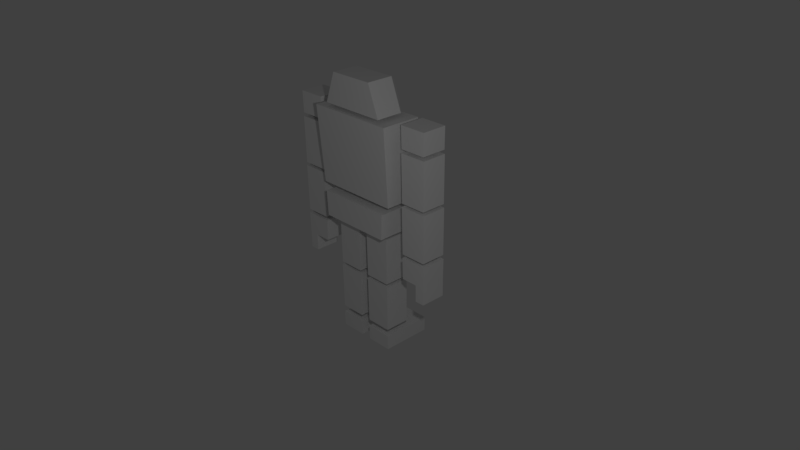 # Source: Mech_outline.blend  (saved by Blender 2.77.0; exported with 4.5.12 LTS)
import bpy
from mathutils import Matrix  # noqa: F401  (used for matrix-valued properties, if any)

bpy.ops.wm.read_factory_settings(use_empty=True)
scene = bpy.context.scene
scene.name = 'Scene'

# ---- collections
col_collection_1 = bpy.data.collections.new('Collection 1'); scene.collection.children.link(col_collection_1)

# ---- materials (node trees are filled in below, after node groups)
mat_material = bpy.data.materials.new('Material')
mat_material.alpha_threshold = 0.0
mat_material.use_transparent_shadow = False
mat_material.roughness = 0.5

# ---- material node trees

# ---- world
world_world = bpy.data.worlds.new('World'); scene.world = world_world
world_world.color = (0.05088, 0.05088, 0.05088)
world_world.use_sun_shadow = False
world_world.sun_shadow_jitter_overblur = 0.0
world_world.cycles.sampling_method = 'MANUAL'

# ---- cameras
cam_camera = bpy.data.cameras.new('Camera')
cam_camera.clip_end = 100.0
cam_camera.lens = 35.0
cam_camera.sensor_width = 32.0
cam_camera.sensor_height = 18.0
cam_camera.ortho_scale = 7.314
cam_camera.dof.focus_distance = 0.0
cam_camera.dof.aperture_fstop = 128.0

# ---- lights
light_lamp = bpy.data.lights.new('Lamp', 'POINT')
light_lamp.transmission_factor = 0.0
light_lamp.cutoff_distance = 30.0
light_lamp.energy = 100.0
light_lamp.shadow_buffer_clip_start = 1.001
light_lamp.shadow_soft_size = 0.1
light_lamp.shadow_maximum_resolution = 0.006
light_lamp.use_absolute_resolution = True

# ---- meshes
me_cube_003 = bpy.data.meshes.new('Cube.003')
me_cube_003.from_pydata([(-0.4968, -0.2703, -0.3362), (-0.5142, -0.2703, 0.0), (-0.4968, 0.2098, -0.3362), (-0.5142, 0.2098, 0.0), (0.4968, -0.2703, -0.3362), (0.5142, -0.2703, 0.0), (0.4968, 0.2098, -0.3362), (0.5142, 0.2098, 0.0), (-0.2692, 0.3704, -0.2592), (-0.2787, 0.3704, -0.077), (0.2692, 0.3704, -0.2592), (0.2787, 0.3704, -0.077)], [], [(1, 3, 2, 0), (6, 2, 8, 10), (7, 5, 4, 6), (5, 1, 0, 4), (0, 2, 6, 4), (5, 7, 3, 1), (9, 11, 10, 8), (3, 7, 11, 9), (2, 3, 9, 8), (7, 6, 10, 11)])
me_cube_003.materials.append(mat_material)
me_cube_003.use_remesh_preserve_volume = False
me_cube_003.use_remesh_preserve_attributes = False
me_cube_003.use_mirror_vertex_groups = False
me_cube_003.update()
me_cube_002 = bpy.data.meshes.new('Cube.002')
me_cube_002.from_pydata([(-0.5813, -0.2638, -0.4274), (-0.6017, -0.3299, 0.5996), (-0.5813, 0.2065, -0.4274), (-0.6017, 0.2121, 0.5996), (0.5813, -0.2638, -0.4274), (0.6017, -0.3299, 0.5996), (0.5813, 0.2065, -0.4274), (0.6017, 0.2121, 0.5996), (-0.3368, 0.3571, -0.2113), (-0.3486, 0.3603, 0.3836), (0.3368, 0.3571, -0.2113), (0.3486, 0.3603, 0.3836)], [], [(1, 3, 2, 0), (7, 6, 10, 11), (7, 5, 4, 6), (5, 1, 0, 4), (0, 2, 6, 4), (5, 7, 3, 1), (9, 11, 10, 8), (6, 2, 8, 10), (3, 7, 11, 9), (2, 3, 9, 8)])
me_cube_002.materials.append(mat_material)
me_cube_002.use_remesh_preserve_volume = False
me_cube_002.use_remesh_preserve_attributes = False
me_cube_002.use_mirror_vertex_groups = False
me_cube_002.update()
me_cube_030 = bpy.data.meshes.new('Cube.030')
me_cube_030.from_pydata([(-0.003085, -0.1687, -0.1447), (0.003085, -0.1687, 0.1447), (-0.003085, 0.1687, -0.1447), (0.003085, 0.1687, 0.1447), (-0.3553, -0.1687, -0.1447), (-0.3614, -0.1687, 0.1447), (-0.3553, 0.1687, -0.1447), (-0.3614, 0.1687, 0.1447)], [], [(1, 0, 2, 3), (3, 2, 6, 7), (7, 6, 4, 5), (5, 4, 0, 1), (0, 4, 6, 2), (5, 1, 3, 7)])
me_cube_030.materials.append(mat_material)
me_cube_030.use_remesh_preserve_volume = False
me_cube_030.use_remesh_preserve_attributes = False
me_cube_030.use_mirror_vertex_groups = False
me_cube_030.update()
me_cube_031 = bpy.data.meshes.new('Cube.031')
me_cube_031.from_pydata([(0.1761, -0.1687, -0.8247), (0.1823, -0.1687, -0.1948), (0.1761, 0.1687, -0.8247), (0.1823, 0.1687, -0.1948), (-0.1761, -0.1687, -0.8247), (-0.1823, -0.1687, -0.1948), (-0.1761, 0.1687, -0.8247), (-0.1823, 0.1687, -0.1948)], [], [(1, 0, 2, 3), (3, 2, 6, 7), (7, 6, 4, 5), (5, 4, 0, 1), (0, 4, 6, 2), (5, 1, 3, 7)])
me_cube_031.materials.append(mat_material)
me_cube_031.use_remesh_preserve_volume = False
me_cube_031.use_remesh_preserve_attributes = False
me_cube_031.use_mirror_vertex_groups = False
me_cube_031.update()
me_cube_032 = bpy.data.meshes.new('Cube.032')
me_cube_032.from_pydata([(0.1761, -0.1687, -0.63), (0.1823, -0.1687, -2.716e-09), (0.1761, 0.1687, -0.63), (0.1823, 0.1687, -2.716e-09), (-0.1761, -0.1687, -0.63), (-0.1823, -0.1687, 2.716e-09), (-0.1761, 0.1687, -0.63), (-0.1823, 0.1687, 2.716e-09)], [], [(1, 0, 2, 3), (3, 2, 6, 7), (7, 6, 4, 5), (5, 4, 0, 1), (0, 4, 6, 2), (5, 1, 3, 7)])
me_cube_032.materials.append(mat_material)
me_cube_032.use_remesh_preserve_volume = False
me_cube_032.use_remesh_preserve_attributes = False
me_cube_032.use_mirror_vertex_groups = False
me_cube_032.update()
me_cube_000 = bpy.data.meshes.new('Cube.000')
me_cube_000.from_pydata([(0.1761, -0.1687, -0.2893), (0.1823, -0.1687, -2.567e-09), (0.1761, 0.1687, -0.2893), (0.1823, 0.1687, 2.694e-08), (-0.1761, -0.1687, -0.2893), (-0.1823, -0.1687, 2.865e-09), (-0.1761, 0.1687, -0.2893), (-0.1823, 0.1687, 3.237e-08), (-0.1761, 0.1687, -0.5153), (-0.04703, 0.1687, -0.2893), (-0.1761, -0.1687, -0.5153), (-0.04703, -0.1687, -0.2893), (-0.04703, 0.1687, -0.5153), (-0.04703, -0.1687, -0.5153)], [], [(1, 0, 2, 3), (7, 9, 6), (7, 6, 4, 5), (5, 11, 0, 1), (11, 13, 12, 9), (5, 1, 3, 7), (13, 10, 8, 12), (0, 11, 9, 2), (5, 4, 11), (3, 2, 9, 7), (9, 12, 8, 6), (4, 10, 13, 11), (6, 8, 10, 4)])
me_cube_000.materials.append(mat_material)
me_cube_000.use_remesh_preserve_volume = False
me_cube_000.use_remesh_preserve_attributes = False
me_cube_000.use_mirror_vertex_groups = False
me_cube_000.update()
me_cube_004 = bpy.data.meshes.new('Cube.004')
me_cube_004.from_pydata([(0.003085, -0.1687, -0.1447), (-0.003085, -0.1687, 0.1447), (0.003085, 0.1687, -0.1447), (-0.003085, 0.1687, 0.1447), (0.3553, -0.1687, -0.1447), (0.3614, -0.1687, 0.1447), (0.3553, 0.1687, -0.1447), (0.3614, 0.1687, 0.1447)], [], [(1, 3, 2, 0), (3, 7, 6, 2), (7, 5, 4, 6), (5, 1, 0, 4), (0, 2, 6, 4), (5, 7, 3, 1)])
me_cube_004.materials.append(mat_material)
me_cube_004.use_remesh_preserve_volume = False
me_cube_004.use_remesh_preserve_attributes = False
me_cube_004.use_mirror_vertex_groups = False
me_cube_004.update()
me_cube_005 = bpy.data.meshes.new('Cube.005')
me_cube_005.from_pydata([(-0.1761, -0.1687, -0.8247), (-0.1823, -0.1687, -0.1948), (-0.1761, 0.1687, -0.8247), (-0.1823, 0.1687, -0.1948), (0.1761, -0.1687, -0.8247), (0.1823, -0.1687, -0.1948), (0.1761, 0.1687, -0.8247), (0.1823, 0.1687, -0.1948)], [], [(1, 3, 2, 0), (3, 7, 6, 2), (7, 5, 4, 6), (5, 1, 0, 4), (0, 2, 6, 4), (5, 7, 3, 1)])
me_cube_005.materials.append(mat_material)
me_cube_005.use_remesh_preserve_volume = False
me_cube_005.use_remesh_preserve_attributes = False
me_cube_005.use_mirror_vertex_groups = False
me_cube_005.update()
me_cube_006 = bpy.data.meshes.new('Cube.006')
me_cube_006.from_pydata([(-0.1761, -0.1687, -0.63), (-0.1823, -0.1687, -2.716e-09), (-0.1761, 0.1687, -0.63), (-0.1823, 0.1687, -2.716e-09), (0.1761, -0.1687, -0.63), (0.1823, -0.1687, 2.716e-09), (0.1761, 0.1687, -0.63), (0.1823, 0.1687, 2.716e-09)], [], [(1, 3, 2, 0), (3, 7, 6, 2), (7, 5, 4, 6), (5, 1, 0, 4), (0, 2, 6, 4), (5, 7, 3, 1)])
me_cube_006.materials.append(mat_material)
me_cube_006.use_remesh_preserve_volume = False
me_cube_006.use_remesh_preserve_attributes = False
me_cube_006.use_mirror_vertex_groups = False
me_cube_006.update()
me_cube_010 = bpy.data.meshes.new('Cube.010')
me_cube_010.from_pydata([(-0.1761, -0.1687, -0.2893), (-0.1823, -0.1687, 1.219e-08), (-0.1761, 0.1687, -0.2893), (-0.1823, 0.1687, 1.219e-08), (0.1761, -0.1687, -0.2893), (0.1823, -0.1687, 1.762e-08), (0.1761, 0.1687, -0.2893), (0.1823, 0.1687, 1.762e-08), (0.1761, 0.1687, -0.5153), (0.04703, 0.1687, -0.2893), (0.1761, -0.1687, -0.5153), (0.04703, -0.1687, -0.2893), (0.04703, 0.1687, -0.5153), (0.04703, -0.1687, -0.5153)], [], [(1, 3, 2, 0), (7, 6, 9), (7, 5, 4, 6), (5, 1, 0, 11), (11, 9, 12, 13), (5, 7, 3, 1), (13, 12, 8, 10), (0, 2, 9, 11), (5, 11, 4), (3, 7, 9, 2), (9, 6, 8, 12), (4, 11, 13, 10), (6, 4, 10, 8)])
me_cube_010.materials.append(mat_material)
me_cube_010.use_remesh_preserve_volume = False
me_cube_010.use_remesh_preserve_attributes = False
me_cube_010.use_mirror_vertex_groups = False
me_cube_010.update()
me_cube_001 = bpy.data.meshes.new('Cube.001')
me_cube_001.from_pydata([(-0.4558, -0.2811, -5.96e-08), (-0.3052, -0.2811, 0.407), (-0.4558, 0.0783, -5.96e-08), (-0.3052, 0.0783, 0.407), (0.4558, -0.2811, -5.96e-08), (0.3052, -0.2811, 0.407), (0.4558, 0.0783, -5.96e-08), (0.3052, 0.0783, 0.407), (-0.2871, 0.2244, 0.07529), (-0.1923, 0.2244, 0.3317), (0.2871, 0.2244, 0.07529), (0.1923, 0.2244, 0.3317)], [], [(1, 3, 2, 0), (6, 2, 8, 10), (7, 5, 4, 6), (5, 1, 0, 4), (0, 2, 6, 4), (5, 7, 3, 1), (9, 11, 10, 8), (3, 7, 11, 9), (2, 3, 9, 8), (7, 6, 10, 11)])
me_cube_001.materials.append(mat_material)
me_cube_001.use_remesh_preserve_volume = False
me_cube_001.use_remesh_preserve_attributes = False
me_cube_001.use_mirror_vertex_groups = False
me_cube_001.update()
me_cube_034 = bpy.data.meshes.new('Cube.034')
me_cube_034.from_pydata([(0.1761, -0.1687, -0.63), (0.1823, -0.1687, 0.0), (0.1761, 0.1687, -0.63), (0.1823, 0.1687, 0.0), (-0.1761, -0.1687, -0.63), (-0.1823, -0.1687, 0.0), (-0.1761, 0.1687, -0.63), (-0.1823, 0.1687, 0.0)], [], [(1, 0, 2, 3), (3, 2, 6, 7), (7, 6, 4, 5), (5, 4, 0, 1), (0, 4, 6, 2), (5, 1, 3, 7)])
me_cube_034.materials.append(mat_material)
me_cube_034.use_remesh_preserve_volume = False
me_cube_034.use_remesh_preserve_attributes = False
me_cube_034.use_mirror_vertex_groups = False
me_cube_034.update()
me_cube_033 = bpy.data.meshes.new('Cube.033')
me_cube_033.from_pydata([(0.1761, -0.1687, -0.63), (0.1823, -0.1687, 0.0), (0.1761, 0.1687, -0.63), (0.1823, 0.1687, 0.0), (-0.1761, -0.1687, -0.63), (-0.1823, -0.1687, 0.0), (-0.1761, 0.1687, -0.63), (-0.1823, 0.1687, 0.0)], [], [(1, 0, 2, 3), (3, 2, 6, 7), (7, 6, 4, 5), (5, 4, 0, 1), (0, 4, 6, 2), (5, 1, 3, 7)])
me_cube_033.materials.append(mat_material)
me_cube_033.use_remesh_preserve_volume = False
me_cube_033.use_remesh_preserve_attributes = False
me_cube_033.use_mirror_vertex_groups = False
me_cube_033.update()
me_cube_035 = bpy.data.meshes.new('Cube.035')
me_cube_035.from_pydata([(0.1761, -0.1687, -0.2973), (0.1823, -0.1687, -0.09695), (0.1761, 0.4981, -0.2973), (0.1823, 0.4981, -0.09695), (-0.1761, -0.1687, -0.2973), (-0.1823, -0.1687, -0.09695), (-0.1761, 0.4981, -0.2973), (-0.1823, 0.4981, -0.09695)], [], [(1, 0, 2, 3), (3, 2, 6, 7), (7, 6, 4, 5), (5, 4, 0, 1), (0, 4, 6, 2), (5, 1, 3, 7)])
me_cube_035.materials.append(mat_material)
me_cube_035.use_remesh_preserve_volume = False
me_cube_035.use_remesh_preserve_attributes = False
me_cube_035.use_mirror_vertex_groups = False
me_cube_035.update()
me_cube_008 = bpy.data.meshes.new('Cube.008')
me_cube_008.from_pydata([(-0.1761, -0.1687, -0.63), (-0.1823, -0.1687, 0.0), (-0.1761, 0.1687, -0.63), (-0.1823, 0.1687, 0.0), (0.1761, -0.1687, -0.63), (0.1823, -0.1687, 0.0), (0.1761, 0.1687, -0.63), (0.1823, 0.1687, 0.0)], [], [(1, 3, 2, 0), (3, 7, 6, 2), (7, 5, 4, 6), (5, 1, 0, 4), (0, 2, 6, 4), (5, 7, 3, 1)])
me_cube_008.materials.append(mat_material)
me_cube_008.use_remesh_preserve_volume = False
me_cube_008.use_remesh_preserve_attributes = False
me_cube_008.use_mirror_vertex_groups = False
me_cube_008.update()
me_cube_007 = bpy.data.meshes.new('Cube.007')
me_cube_007.from_pydata([(-0.1761, -0.1687, -0.63), (-0.1823, -0.1687, 0.0), (-0.1761, 0.1687, -0.63), (-0.1823, 0.1687, 0.0), (0.1761, -0.1687, -0.63), (0.1823, -0.1687, 0.0), (0.1761, 0.1687, -0.63), (0.1823, 0.1687, 0.0)], [], [(1, 3, 2, 0), (3, 7, 6, 2), (7, 5, 4, 6), (5, 1, 0, 4), (0, 2, 6, 4), (5, 7, 3, 1)])
me_cube_007.materials.append(mat_material)
me_cube_007.use_remesh_preserve_volume = False
me_cube_007.use_remesh_preserve_attributes = False
me_cube_007.use_mirror_vertex_groups = False
me_cube_007.update()
me_cube_009 = bpy.data.meshes.new('Cube.009')
me_cube_009.from_pydata([(-0.1761, -0.1687, -0.2973), (-0.1823, -0.1687, -0.09695), (-0.1761, 0.4981, -0.2973), (-0.1823, 0.4981, -0.09695), (0.1761, -0.1687, -0.2973), (0.1823, -0.1687, -0.09695), (0.1761, 0.4981, -0.2973), (0.1823, 0.4981, -0.09695)], [], [(1, 3, 2, 0), (3, 7, 6, 2), (7, 5, 4, 6), (5, 1, 0, 4), (0, 2, 6, 4), (5, 7, 3, 1)])
me_cube_009.materials.append(mat_material)
me_cube_009.use_remesh_preserve_volume = False
me_cube_009.use_remesh_preserve_attributes = False
me_cube_009.use_mirror_vertex_groups = False
me_cube_009.update()

# ---- objects
ob_chassis = bpy.data.objects.new('chassis', me_cube_003)
ob_tourso = bpy.data.objects.new('tourso', me_cube_002)
ob_sholder_l = bpy.data.objects.new('sholder.L', me_cube_030)
ob_upper_arm_l = bpy.data.objects.new('upper arm.L', me_cube_031)
ob_lower_arm_l = bpy.data.objects.new('lower arm.L', me_cube_032)
ob_hand_l = bpy.data.objects.new('hand.L', me_cube_000)
ob_sholder_r = bpy.data.objects.new('sholder.R', me_cube_004)
ob_upper_arm_r = bpy.data.objects.new('upper arm.R', me_cube_005)
ob_lower_arm_r = bpy.data.objects.new('lower arm.R', me_cube_006)
ob_hand_r = bpy.data.objects.new('hand.R', me_cube_010)
ob_head = bpy.data.objects.new('head', me_cube_001)
ob_upper_leg_l = bpy.data.objects.new('upper leg.L', me_cube_034)
ob_lower_leg_l = bpy.data.objects.new('lower leg.L', me_cube_033)
ob_foot_l = bpy.data.objects.new('foot.L', me_cube_035)
ob_upper_leg_r = bpy.data.objects.new('upper leg.R', me_cube_008)
ob_lower_leg_r = bpy.data.objects.new('lower leg.R', me_cube_007)
ob_foot_r = bpy.data.objects.new('foot.R', me_cube_009)
ob_lamp = bpy.data.objects.new('Lamp', light_lamp)
ob_camera = bpy.data.objects.new('Camera', cam_camera)

# ---- transforms, parenting, visibility, modifiers, constraints
ob_chassis.location = (0.0, -0.03776, 0.8306)
ob_chassis.lineart.crease_threshold = 0.0
ob_tourso.parent = ob_chassis
ob_tourso.matrix_parent_inverse = Matrix(((1.0, 0.0, 0.0, 0.0), (0.0, 1.0, 0.0, 0.03776), (0.0, 0.0, 1.0, -0.8306), (0.0, 0.0, 0.0, 1.0)))
ob_tourso.location = (0.0, 0.0, 1.354)
ob_tourso.lineart.crease_threshold = 0.0
ob_sholder_l.parent = ob_tourso
ob_sholder_l.matrix_parent_inverse = Matrix(((1.0, 0.0, 0.0, -0.0), (0.0, 1.0, 0.0, -0.0), (0.0, 0.0, 1.0, -1.354), (0.0, 0.0, 0.0, 1.0)))
ob_sholder_l.location = (-0.7199, 0.0, 1.837)
ob_sholder_l.lineart.crease_threshold = 0.0
_vg = ob_sholder_l.vertex_groups.new(name='sholder.001')
ob_upper_arm_l.parent = ob_sholder_l
ob_upper_arm_l.matrix_parent_inverse = Matrix(((1.0, 0.0, 2.98e-08, 0.7199), (0.0, 1.0, 0.0, -0.0), (0.0, 0.0, 1.0, -1.837), (0.0, 0.0, 0.0, 1.0)))
ob_upper_arm_l.location = (-0.8991, 0.0, 1.837)
ob_upper_arm_l.lineart.crease_threshold = 0.0
ob_lower_arm_l.parent = ob_upper_arm_l
ob_lower_arm_l.matrix_parent_inverse = Matrix(((1.0, 0.0, -2.98e-08, 0.8991), (0.0, 1.0, 0.0, -0.0), (0.0, 0.0, 1.0, -1.837), (0.0, 0.0, 0.0, 1.0)))
ob_lower_arm_l.location = (-0.8991, 0.0, 0.9681)
ob_lower_arm_l.lineart.crease_threshold = 0.0
ob_hand_l.parent = ob_lower_arm_l
ob_hand_l.matrix_parent_inverse = Matrix(((1.0, 0.0, 0.0, 0.8991), (0.0, 1.0, 0.0, 0.0), (0.0, 0.0, 1.0, -0.9681), (0.0, 0.0, 0.0, 1.0)))
ob_hand_l.location = (-0.8991, 0.0, 0.2869)
ob_hand_l.lineart.crease_threshold = 0.0
ob_sholder_r.parent = ob_tourso
ob_sholder_r.matrix_parent_inverse = Matrix(((1.0, 0.0, 0.0, -0.0), (0.0, 1.0, 0.0, -0.0), (0.0, 0.0, 1.0, -1.354), (0.0, 0.0, 0.0, 1.0)))
ob_sholder_r.location = (0.7199, 0.0, 1.837)
ob_sholder_r.lineart.crease_threshold = 0.0
ob_upper_arm_r.parent = ob_sholder_r
ob_upper_arm_r.matrix_parent_inverse = Matrix(((1.0, 0.0, -2.98e-08, -0.7199), (0.0, 1.0, 0.0, -0.0), (0.0, 0.0, 1.0, -1.837), (0.0, 0.0, 0.0, 1.0)))
ob_upper_arm_r.location = (0.8991, 0.0, 1.837)
ob_upper_arm_r.lineart.crease_threshold = 0.0
ob_lower_arm_r.parent = ob_upper_arm_r
ob_lower_arm_r.matrix_parent_inverse = Matrix(((1.0, 0.0, 2.98e-08, -0.8991), (0.0, 1.0, 0.0, -0.0), (0.0, 0.0, 1.0, -1.837), (0.0, 0.0, 0.0, 1.0)))
ob_lower_arm_r.location = (0.8991, 0.0, 0.9681)
ob_lower_arm_r.lineart.crease_threshold = 0.0
ob_hand_r.parent = ob_lower_arm_r
ob_hand_r.matrix_parent_inverse = Matrix(((1.0, 0.0, 0.0, -0.8991), (0.0, 1.0, 0.0, 0.0), (0.0, 0.0, 1.0, -0.9681), (0.0, 0.0, 0.0, 1.0)))
ob_hand_r.location = (0.8991, 0.0, 0.2869)
ob_hand_r.lineart.crease_threshold = 0.0
ob_head.parent = ob_tourso
ob_head.matrix_parent_inverse = Matrix(((1.0, 0.0, 0.0, -0.0), (0.0, 1.0, 0.0, -0.0), (0.0, 0.0, 1.0, -1.354), (0.0, 0.0, 0.0, 1.0)))
ob_head.location = (0.0, 0.0, 1.999)
ob_head.lineart.crease_threshold = 0.0
ob_upper_leg_l.parent = ob_chassis
ob_upper_leg_l.matrix_parent_inverse = Matrix(((1.0, 0.0, 0.0, 0.0), (0.0, 1.0, 0.0, 0.03776), (0.0, 0.0, 1.0, -0.8306), (0.0, 0.0, 0.0, 1.0)))
ob_upper_leg_l.location = (-0.25, 0.0, 0.4215)
ob_upper_leg_l.lineart.crease_threshold = 0.0
ob_lower_leg_l.parent = ob_upper_leg_l
ob_lower_leg_l.matrix_parent_inverse = Matrix(((1.0, 0.0, 0.0, 0.25), (0.0, 1.0, 0.0, 0.0), (0.0, 0.0, 1.0, -0.4215), (0.0, 0.0, 0.0, 1.0)))
ob_lower_leg_l.location = (-0.25, 0.0, -0.2528)
ob_lower_leg_l.lineart.crease_threshold = 0.0
ob_foot_l.parent = ob_lower_leg_l
ob_foot_l.matrix_parent_inverse = Matrix(((1.0, 0.0, 0.0, 0.25), (0.0, 1.0, 0.0, 0.0), (0.0, 0.0, 1.0, 0.2528), (0.0, 0.0, 0.0, 1.0)))
ob_foot_l.location = (-0.25, 0.0, -0.8828)
ob_foot_l.lineart.crease_threshold = 0.0
ob_upper_leg_r.parent = ob_chassis
ob_upper_leg_r.matrix_parent_inverse = Matrix(((1.0, 0.0, 0.0, 0.0), (0.0, 1.0, 0.0, 0.03776), (0.0, 0.0, 1.0, -0.8306), (0.0, 0.0, 0.0, 1.0)))
ob_upper_leg_r.location = (0.25, 0.0, 0.4215)
ob_upper_leg_r.lineart.crease_threshold = 0.0
ob_lower_leg_r.parent = ob_upper_leg_r
ob_lower_leg_r.matrix_parent_inverse = Matrix(((1.0, 0.0, 0.0, -0.25), (0.0, 1.0, 0.0, 0.0), (0.0, 0.0, 1.0, -0.4215), (0.0, 0.0, 0.0, 1.0)))
ob_lower_leg_r.location = (0.25, 0.0, -0.2528)
ob_lower_leg_r.lineart.crease_threshold = 0.0
ob_foot_r.parent = ob_lower_leg_r
ob_foot_r.matrix_parent_inverse = Matrix(((1.0, 0.0, 0.0, -0.25), (0.0, 1.0, 0.0, 0.0), (0.0, 0.0, 1.0, 0.2528), (0.0, 0.0, 0.0, 1.0)))
ob_foot_r.location = (0.25, 0.0, -0.8828)
ob_foot_r.lineart.crease_threshold = 0.0
ob_lamp.location = (4.302, -3.161, 3.599)
ob_lamp.rotation_euler = (0.6503, 0.05522, 1.866)
ob_lamp.lock_rotations_4d = False
ob_lamp.empty_display_type = 'ARROWS'
ob_lamp.color = (0.0, 0.0, 0.0, 0.0)
ob_lamp.lineart.crease_threshold = 0.0
ob_camera.location = (7.481, -6.508, 5.344)
ob_camera.rotation_euler = (1.109, 0.01082, 0.8149)
ob_camera.lock_rotations_4d = False
ob_camera.empty_display_type = 'ARROWS'
ob_camera.color = (0.0, 0.0, 0.0, 0.0)
ob_camera.display_type = 'WIRE'
ob_camera.lineart.crease_threshold = 0.0

# ---- collection membership
col_collection_1.objects.link(ob_chassis)
col_collection_1.objects.link(ob_tourso)
col_collection_1.objects.link(ob_sholder_l)
col_collection_1.objects.link(ob_upper_arm_l)
col_collection_1.objects.link(ob_lower_arm_l)
col_collection_1.objects.link(ob_hand_l)
col_collection_1.objects.link(ob_sholder_r)
col_collection_1.objects.link(ob_upper_arm_r)
col_collection_1.objects.link(ob_lower_arm_r)
col_collection_1.objects.link(ob_hand_r)
col_collection_1.objects.link(ob_head)
col_collection_1.objects.link(ob_upper_leg_l)
col_collection_1.objects.link(ob_lower_leg_l)
col_collection_1.objects.link(ob_foot_l)
col_collection_1.objects.link(ob_upper_leg_r)
col_collection_1.objects.link(ob_lower_leg_r)
col_collection_1.objects.link(ob_foot_r)
col_collection_1.objects.link(ob_lamp)
col_collection_1.objects.link(ob_camera)

# ---- scene / render settings (as saved in the file)
scene.camera = ob_camera
scene.frame_start = 1; scene.frame_end = 250; scene.frame_set(1)
scene.render.engine = 'BLENDER_EEVEE_NEXT'
scene.render.resolution_percentage = 50
scene.render.dither_intensity = 0.0
scene.cycles.use_denoising = False
scene.cycles.samples = 128
scene.cycles.sampling_pattern = 'TABULATED_SOBOL'
scene.cycles.light_sampling_threshold = 0.0
scene.cycles.use_adaptive_sampling = False
scene.cycles.use_light_tree = False
scene.cycles.blur_glossy = 0.0
scene.cycles.sample_clamp_indirect = 0.0
scene.view_settings.view_transform = 'Standard'
bpy.context.view_layer.update()
